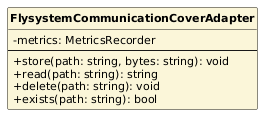

The diagram above was rendered by PlantUML. Its source (embedded in the PNG):
@startuml
skinparam classAttributeIconSize 0
skinparam classFontStyle bold
skinparam classFontSize 13
skinparam classAttributeFontSize 11
skinparam shadowing false
hide circle
class FlysystemCommunicationCoverAdapter #FBF6D9 {
  -metrics: MetricsRecorder
  --
  +store(path: string, bytes: string): void
  +read(path: string): string
  +delete(path: string): void
  +exists(path: string): bool
}
@enduml